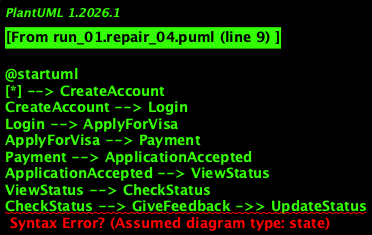

The diagram above was rendered by PlantUML. Its source (embedded in the PNG):
@startuml
[*] --> CreateAccount
CreateAccount --> Login
Login --> ApplyForVisa
ApplyForVisa --> Payment
Payment --> ApplicationAccepted
ApplicationAccepted --> ViewStatus
ViewStatus --> CheckStatus
CheckStatus --> GiveFeedback ->> UpdateStatus
UpdateStatus --> ViewPurposeOfApplication
ViewPurposeOfApplication --> UpdateStatus
UpdateStatus --> ViewStatus
ViewStatus --> CheckStatus
CheckStatus --> CancelApplication
CancelApplication --> Logout
Login --> ModifyDetails
ModifyDetails --> Logout
Login --> ViewDetails
ViewDetails --> Logout
Logout --> [*]
@enduml